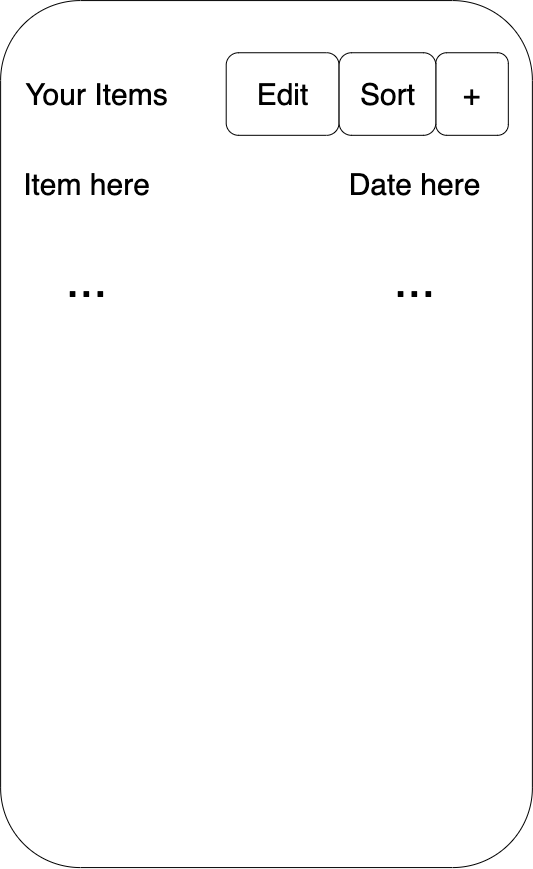

The diagram above was exported from draw.io. Its source (the exported page's mxGraphModel, read from the mxfile embedded in the PNG):
<mxGraphModel dx="4012" dy="3983" grid="1" gridSize="10" guides="1" tooltips="1" connect="1" arrows="1" fold="1" page="1" pageScale="1" pageWidth="564" pageHeight="1156" math="0" shadow="0">
  <root>
    <mxCell id="0" />
    <mxCell id="1" parent="0" />
    <mxCell id="2" value="" style="rounded=1;whiteSpace=wrap;html=1;" vertex="1" parent="1">
      <mxGeometry x="-1111.8857142857144" y="-2042.9296108374383" width="531.7714285714286" height="866.9999999999999" as="geometry" />
    </mxCell>
    <mxCell id="3" value="&lt;font style=&quot;font-size: 30px&quot;&gt;Your Items&lt;/font&gt;" style="text;html=1;resizable=0;autosize=1;align=center;verticalAlign=middle;points=[];fillColor=none;strokeColor=none;rounded=1;" vertex="1" parent="1">
      <mxGeometry x="-1095.7688502857143" y="-1964.4247966502462" width="160" height="30" as="geometry" />
    </mxCell>
    <mxCell id="4" value="&lt;font style=&quot;font-size: 30px&quot;&gt;Item here&lt;/font&gt;" style="text;html=1;resizable=0;autosize=1;align=center;verticalAlign=middle;points=[];fillColor=none;strokeColor=none;rounded=1;" vertex="1" parent="1">
      <mxGeometry x="-1095.7688502857143" y="-1873.5122870935961" width="140" height="30" as="geometry" />
    </mxCell>
    <mxCell id="5" value="&lt;font style=&quot;font-size: 30px&quot;&gt;+&lt;/font&gt;" style="rounded=1;whiteSpace=wrap;html=1;" vertex="1" parent="1">
      <mxGeometry x="-676.6833103448275" y="-1990.7572807881772" width="72.51428571428573" height="82.57142857142857" as="geometry" />
    </mxCell>
    <mxCell id="6" value="&lt;font style=&quot;font-size: 30px&quot;&gt;Edit&lt;/font&gt;" style="rounded=1;whiteSpace=wrap;html=1;" vertex="1" parent="1">
      <mxGeometry x="-886.2857142857142" y="-1990.7572807881772" width="112.8" height="82.57142857142857" as="geometry" />
    </mxCell>
    <mxCell id="7" value="&lt;font style=&quot;font-size: 50px&quot;&gt;...&lt;/font&gt;" style="text;html=1;resizable=0;autosize=1;align=center;verticalAlign=middle;points=[];fillColor=none;strokeColor=none;rounded=1;" vertex="1" parent="1">
      <mxGeometry x="-1055.7671428571427" y="-1780.0014285714285" width="60" height="30" as="geometry" />
    </mxCell>
    <mxCell id="8" value="&lt;font style=&quot;font-size: 30px&quot;&gt;Sort&lt;/font&gt;" style="rounded=1;whiteSpace=wrap;html=1;" vertex="1" parent="1">
      <mxGeometry x="-773.3690246305418" y="-1990.7572807881772" width="96.68571428571431" height="82.57142857142857" as="geometry" />
    </mxCell>
    <mxCell id="9" value="&lt;font style=&quot;font-size: 30px&quot;&gt;Date here&lt;/font&gt;" style="text;html=1;resizable=0;autosize=1;align=center;verticalAlign=middle;points=[];fillColor=none;strokeColor=none;rounded=1;" vertex="1" parent="1">
      <mxGeometry x="-773.4840698967032" y="-1873.5091416049688" width="150" height="30" as="geometry" />
    </mxCell>
    <mxCell id="10" value="&lt;font style=&quot;font-size: 50px&quot;&gt;...&lt;/font&gt;" style="text;html=1;resizable=0;autosize=1;align=center;verticalAlign=middle;points=[];fillColor=none;strokeColor=none;rounded=1;" vertex="1" parent="1">
      <mxGeometry x="-728.4871428571428" y="-1780.0014285714285" width="60" height="30" as="geometry" />
    </mxCell>
  </root>
</mxGraphModel>